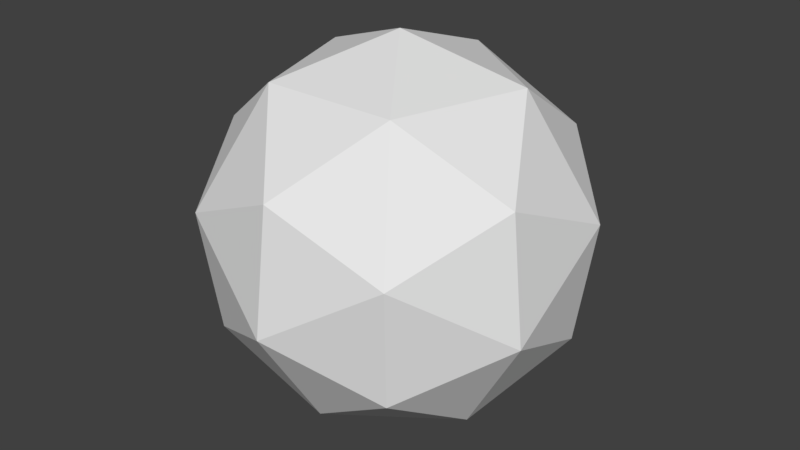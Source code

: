 # Source: Scene-1-Env-Whole.blend  (saved by Blender 2.78.0; exported with 4.5.12 LTS)
import bpy
from mathutils import Matrix  # noqa: F401  (used for matrix-valued properties, if any)

bpy.ops.wm.read_factory_settings(use_empty=True)
scene = bpy.context.scene
scene.name = 'Scene'

# ---- collections
col_collection_1 = bpy.data.collections.new('Collection 1'); scene.collection.children.link(col_collection_1)

# ---- world
world_world = bpy.data.worlds.new('World'); scene.world = world_world
world_world.color = (0.05088, 0.05088, 0.05088)
world_world.use_sun_shadow = False
world_world.sun_shadow_jitter_overblur = 0.0
world_world.cycles.sampling_method = 'MANUAL'

# ---- meshes
me_gd_mesh = bpy.data.meshes.new('GD_mesh')
me_gd_mesh.from_pydata([(0.0, 0.0, 1.0), (-1.643e-16, -0.8944, 0.4472), (0.8507, -0.2764, 0.4472), (0.5257, 0.7236, 0.4472), (-0.5257, 0.7236, 0.4472), (-0.8507, -0.2764, 0.4472), (0.5257, -0.7236, -0.4472), (0.8507, 0.2764, -0.4472), (5.477e-17, 0.8944, -0.4472), (-0.8507, 0.2764, -0.4472), (-0.5257, -0.7236, -0.4472), (-1.225e-16, 1.5e-32, -1.0), (0.3568, -0.4911, 0.7947), (0.5774, 0.1876, 0.7947), (3.717e-17, 0.6071, 0.7947), (-0.5774, 0.1876, 0.7947), (-0.3568, -0.4911, 0.7947), (0.5774, -0.7947, 0.1876), (0.9342, -0.3035, -0.1876), (0.9342, 0.3035, 0.1876), (0.5774, 0.7947, -0.1876), (6.015e-17, 0.9822, 0.1876), (-0.5774, 0.7947, -0.1876), (-0.9342, 0.3035, 0.1876), (-0.9342, -0.3035, -0.1876), (-0.5774, -0.7947, 0.1876), (-1.804e-16, -0.9822, -0.1876), (0.5774, -0.1876, -0.7947), (0.3568, 0.4911, -0.7947), (-0.3568, 0.4911, -0.7947), (-0.5774, -0.1876, -0.7947), (-1.115e-16, -0.6071, -0.7947), (-0.5774, -0.7947, 0.1876), (-0.5774, -0.7947, 0.1876), (-0.5774, -0.7947, 0.1876), (-0.5774, -0.7947, 0.1876), (-0.5774, -0.7947, 0.1876), (-1.804e-16, -0.9822, -0.1876), (-1.804e-16, -0.9822, -0.1876), (-1.804e-16, -0.9822, -0.1876), (-1.804e-16, -0.9822, -0.1876), (-1.804e-16, -0.9822, -0.1876), (-1.643e-16, -0.8944, 0.4472), (-1.643e-16, -0.8944, 0.4472), (-1.643e-16, -0.8944, 0.4472), (-1.643e-16, -0.8944, 0.4472), (0.8507, 0.2764, -0.4472), (0.8507, 0.2764, -0.4472), (0.8507, 0.2764, -0.4472), (0.8507, 0.2764, -0.4472), (0.5774, 0.7947, -0.1876), (0.5774, 0.7947, -0.1876), (0.5774, 0.7947, -0.1876), (0.5774, 0.7947, -0.1876), (0.5774, 0.7947, -0.1876), (0.5257, 0.7236, 0.4472), (0.5257, 0.7236, 0.4472), (0.5257, 0.7236, 0.4472), (0.5257, 0.7236, 0.4472), (0.5774, 0.1876, 0.7947), (0.5774, 0.1876, 0.7947), (0.5774, 0.1876, 0.7947), (0.5774, 0.1876, 0.7947), (0.5774, 0.1876, 0.7947), (0.3568, -0.4911, 0.7947), (0.3568, -0.4911, 0.7947), (0.3568, -0.4911, 0.7947), (0.3568, -0.4911, 0.7947), (0.3568, -0.4911, 0.7947), (0.0, 0.0, 1.0), (0.0, 0.0, 1.0), (0.0, 0.0, 1.0), (0.0, 0.0, 1.0), (0.5257, -0.7236, -0.4472), (0.5257, -0.7236, -0.4472), (0.5257, -0.7236, -0.4472), (0.5257, -0.7236, -0.4472), (-0.8507, -0.2764, 0.4472), (-0.8507, -0.2764, 0.4472), (-0.8507, -0.2764, 0.4472), (-0.8507, -0.2764, 0.4472), (-0.9342, -0.3035, -0.1876), (-0.9342, -0.3035, -0.1876), (-0.9342, -0.3035, -0.1876), (-0.9342, -0.3035, -0.1876), (-0.9342, -0.3035, -0.1876), (-0.5257, 0.7236, 0.4472), (-0.5257, 0.7236, 0.4472), (-0.5257, 0.7236, 0.4472), (-0.5257, 0.7236, 0.4472), (-0.5774, 0.7947, -0.1876), (-0.5774, 0.7947, -0.1876), (-0.5774, 0.7947, -0.1876), (-0.5774, 0.7947, -0.1876), (-0.5774, 0.7947, -0.1876), (3.717e-17, 0.6071, 0.7947), (3.717e-17, 0.6071, 0.7947), (3.717e-17, 0.6071, 0.7947), (3.717e-17, 0.6071, 0.7947), (3.717e-17, 0.6071, 0.7947), (-0.5774, 0.1876, 0.7947), (-0.5774, 0.1876, 0.7947), (-0.5774, 0.1876, 0.7947), (-0.5774, 0.1876, 0.7947), (-0.5774, 0.1876, 0.7947), (0.3568, 0.4911, -0.7947), (0.3568, 0.4911, -0.7947), (0.3568, 0.4911, -0.7947), (0.3568, 0.4911, -0.7947), (0.3568, 0.4911, -0.7947), (0.8507, -0.2764, 0.4472), (0.8507, -0.2764, 0.4472), (0.8507, -0.2764, 0.4472), (0.8507, -0.2764, 0.4472), (-0.3568, 0.4911, -0.7947), (-0.3568, 0.4911, -0.7947), (-0.3568, 0.4911, -0.7947), (-0.3568, 0.4911, -0.7947), (-0.3568, 0.4911, -0.7947), (-0.5774, -0.1876, -0.7947), (-0.5774, -0.1876, -0.7947), (-0.5774, -0.1876, -0.7947), (-0.5774, -0.1876, -0.7947), (-0.5774, -0.1876, -0.7947), (-0.3568, -0.4911, 0.7947), (-0.3568, -0.4911, 0.7947), (-0.3568, -0.4911, 0.7947), (-0.3568, -0.4911, 0.7947), (-0.3568, -0.4911, 0.7947), (6.015e-17, 0.9822, 0.1876), (6.015e-17, 0.9822, 0.1876), (6.015e-17, 0.9822, 0.1876), (6.015e-17, 0.9822, 0.1876), (6.015e-17, 0.9822, 0.1876), (-0.9342, 0.3035, 0.1876), (-0.9342, 0.3035, 0.1876), (-0.9342, 0.3035, 0.1876), (-0.9342, 0.3035, 0.1876), (-0.9342, 0.3035, 0.1876), (0.9342, -0.3035, -0.1876), (0.9342, -0.3035, -0.1876), (0.9342, -0.3035, -0.1876), (0.9342, -0.3035, -0.1876), (0.9342, -0.3035, -0.1876), (0.9342, 0.3035, 0.1876), (0.9342, 0.3035, 0.1876), (0.9342, 0.3035, 0.1876), (0.9342, 0.3035, 0.1876), (0.9342, 0.3035, 0.1876), (-0.8507, 0.2764, -0.4472), (-0.8507, 0.2764, -0.4472), (-0.8507, 0.2764, -0.4472), (-0.8507, 0.2764, -0.4472), (-1.225e-16, 1.5e-32, -1.0), (-1.225e-16, 1.5e-32, -1.0), (-1.225e-16, 1.5e-32, -1.0), (-1.225e-16, 1.5e-32, -1.0), (-0.5257, -0.7236, -0.4472), (-0.5257, -0.7236, -0.4472), (-0.5257, -0.7236, -0.4472), (-0.5257, -0.7236, -0.4472), (5.477e-17, 0.8944, -0.4472), (5.477e-17, 0.8944, -0.4472), (5.477e-17, 0.8944, -0.4472), (5.477e-17, 0.8944, -0.4472), (-1.115e-16, -0.6071, -0.7947), (-1.115e-16, -0.6071, -0.7947), (-1.115e-16, -0.6071, -0.7947), (-1.115e-16, -0.6071, -0.7947), (-1.115e-16, -0.6071, -0.7947), (0.5774, -0.1876, -0.7947), (0.5774, -0.1876, -0.7947), (0.5774, -0.1876, -0.7947), (0.5774, -0.1876, -0.7947), (0.5774, -0.1876, -0.7947), (0.5774, -0.7947, 0.1876), (0.5774, -0.7947, 0.1876), (0.5774, -0.7947, 0.1876), (0.5774, -0.7947, 0.1876), (0.5774, -0.7947, 0.1876)], [], [(70, 65, 125), (72, 126, 103), (71, 100, 95), (69, 96, 61), (0, 60, 64), (45, 67, 178), (42, 176, 38), (44, 37, 32), (43, 33, 124), (1, 16, 68), (110, 66, 62), (112, 63, 146), (111, 144, 139), (113, 140, 177), (2, 17, 12), (55, 59, 97), (57, 99, 131), (56, 129, 51), (58, 54, 147), (3, 19, 13), (87, 98, 101), (88, 104, 135), (86, 134, 90), (89, 94, 130), (4, 133, 14), (78, 102, 127), (80, 128, 35), (77, 34, 81), (79, 84, 136), (5, 138, 15), (74, 175, 143), (75, 142, 171), (76, 170, 166), (73, 165, 39), (6, 41, 179), (48, 141, 145), (46, 148, 50), (47, 53, 105), (49, 108, 172), (7, 174, 18), (163, 52, 132), (161, 21, 93), (164, 91, 115), (162, 116, 107), (8, 109, 20), (150, 92, 137), (151, 23, 82), (149, 85, 120), (152, 119, 114), (9, 118, 22), (159, 83, 36), (157, 25, 40), (160, 26, 168), (158, 167, 122), (10, 123, 24), (154, 173, 106), (155, 28, 117), (153, 29, 121), (156, 30, 169), (11, 31, 27)])
me_gd_mesh.polygons.foreach_set('use_smooth', [True] * 60)
me_gd_mesh.use_remesh_preserve_volume = False
me_gd_mesh.use_remesh_preserve_attributes = False
me_gd_mesh.use_mirror_vertex_groups = False
me_gd_mesh.update()

# ---- objects
ob_env_whole = bpy.data.objects.new('Env-whole', me_gd_mesh)

# ---- transforms, parenting, visibility, modifiers, constraints
ob_env_whole.location = (0.0, 0.0, 0.0)
ob_env_whole.scale = (200.0, 200.0, 200.0)
ob_env_whole.lineart.crease_threshold = 0.0

# ---- collection membership
col_collection_1.objects.link(ob_env_whole)

# ---- scene / render settings (as saved in the file)
scene.frame_start = 1; scene.frame_end = 250; scene.frame_set(1)
scene.render.engine = 'BLENDER_EEVEE_NEXT'
scene.render.resolution_percentage = 50
scene.render.dither_intensity = 0.0
scene.cycles.use_denoising = False
scene.cycles.samples = 128
scene.cycles.sampling_pattern = 'TABULATED_SOBOL'
scene.cycles.light_sampling_threshold = 0.0
scene.cycles.use_adaptive_sampling = False
scene.cycles.use_light_tree = False
scene.cycles.blur_glossy = 0.0
scene.cycles.sample_clamp_indirect = 0.0
scene.view_settings.view_transform = 'Standard'
bpy.context.view_layer.update()

# ---- added for rendering (the .blend has no active camera and no usable light): camera, sun
cam_auto = bpy.data.cameras.new('AutoCamera')
cam_auto.lens = 50.0
cam_auto.sensor_width = 36.0
cam_auto.clip_end = 10940.8
ob_auto_camera = bpy.data.objects.new('AutoCamera', cam_auto)
scene.collection.objects.link(ob_auto_camera)
ob_auto_camera.location = (623.41, -748.093, 498.728)
ob_auto_camera.rotation_euler = (1.09748, -7.21219e-08, 0.694738)
scene.camera = ob_auto_camera
light_auto_sun = bpy.data.lights.new('AutoSun', 'SUN')
light_auto_sun.energy = 3.0
light_auto_sun.angle = 0.0523599
ob_auto_sun = bpy.data.objects.new('AutoSun', light_auto_sun)
scene.collection.objects.link(ob_auto_sun)
ob_auto_sun.rotation_euler = (0.872665, 0.174533, 0.523599)
bpy.context.view_layer.update()
